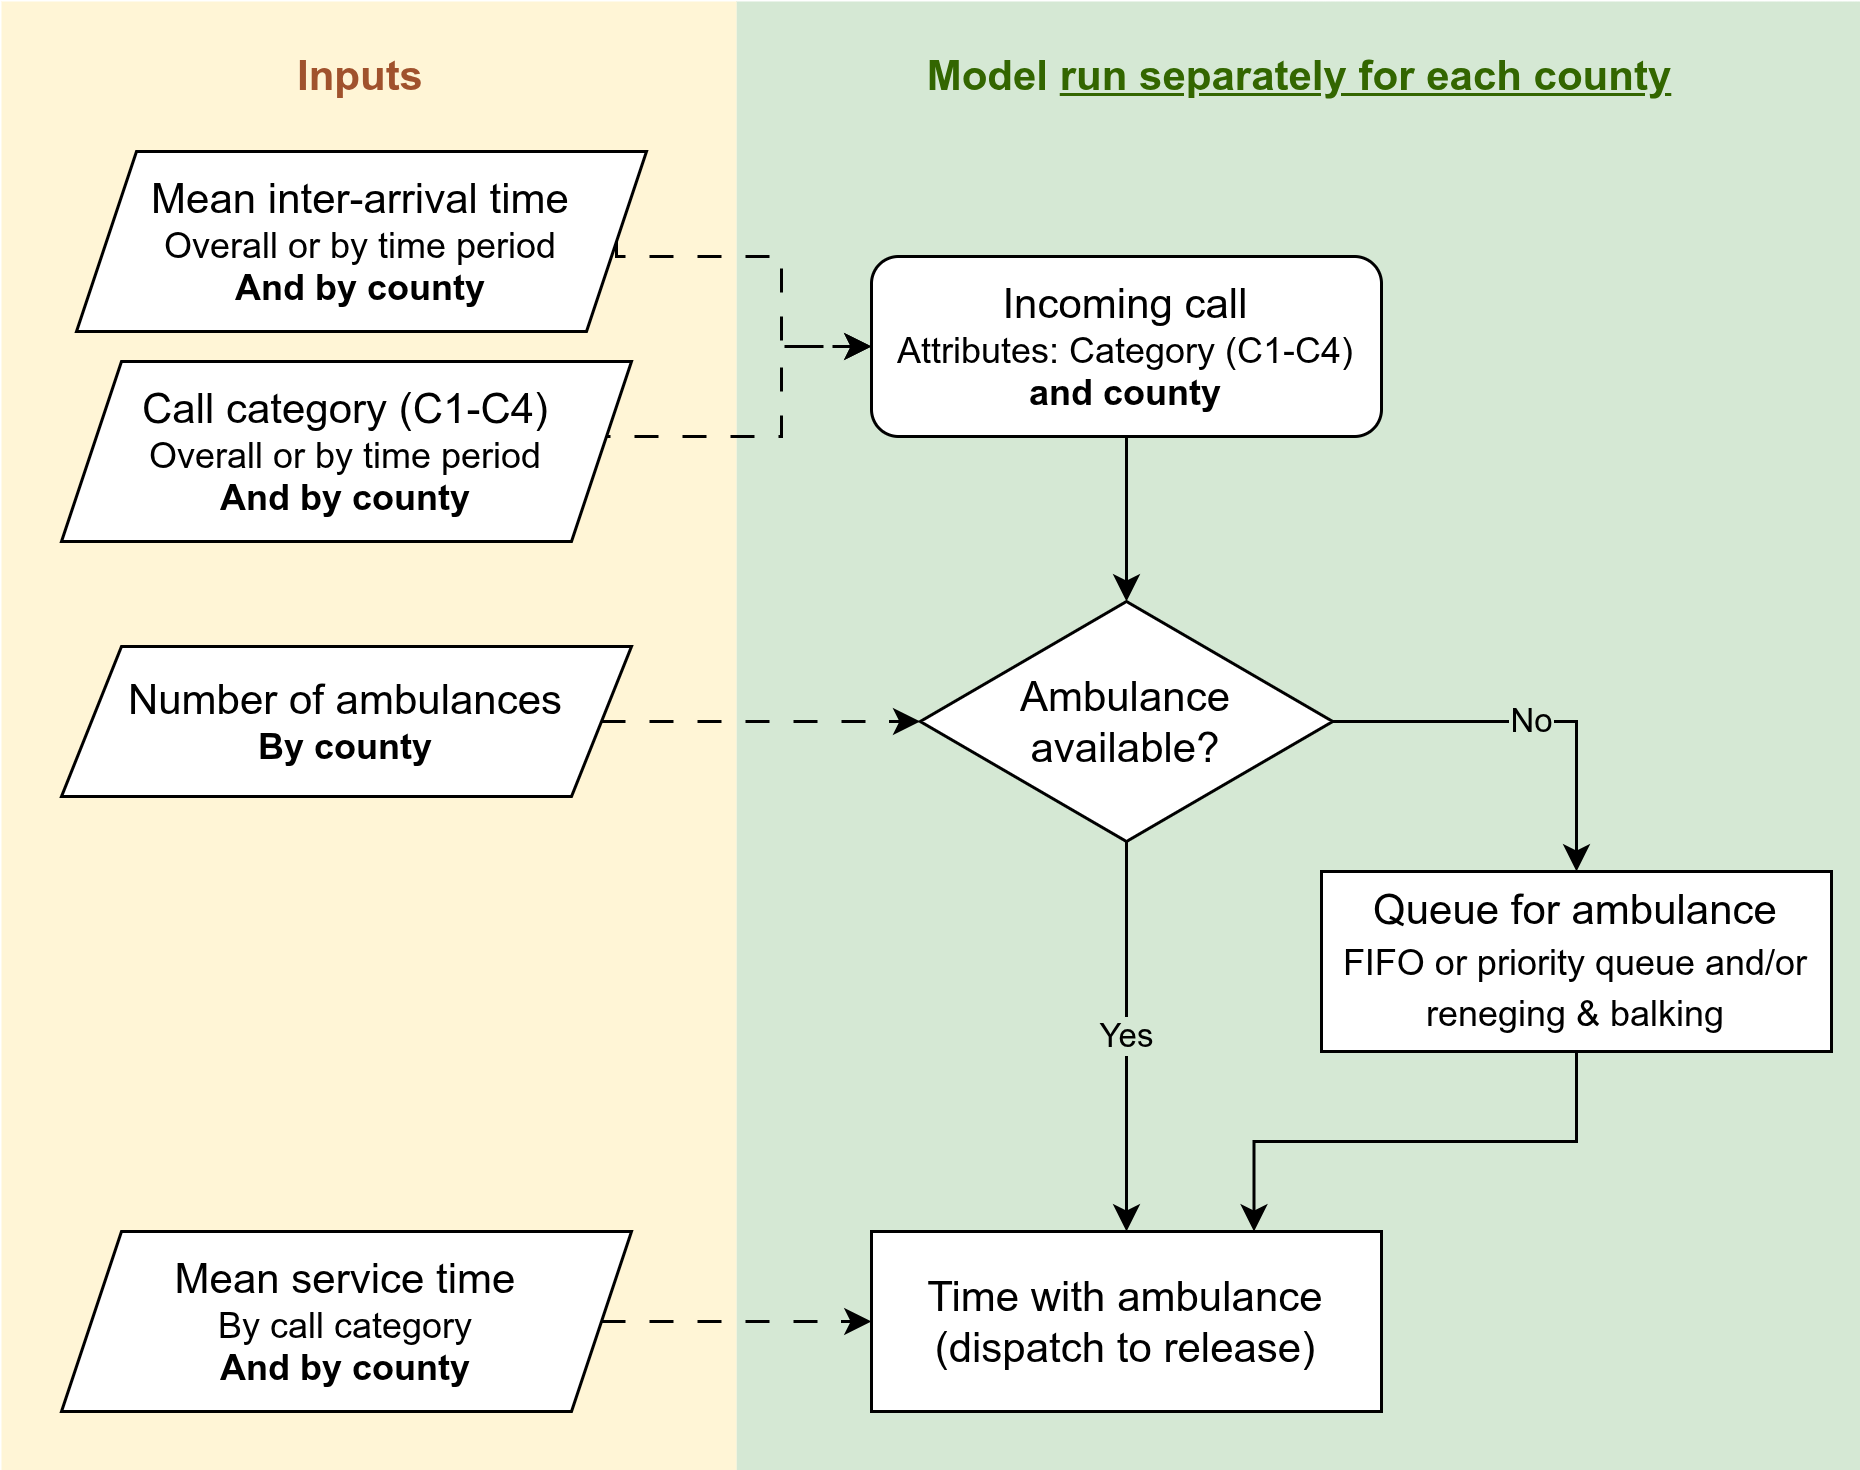

The diagram above was exported from draw.io. Its source (the exported page's mxGraphModel, read from the mxfile embedded in the PNG):
<mxGraphModel dx="854" dy="1175" grid="1" gridSize="10" guides="1" tooltips="1" connect="1" arrows="1" fold="1" page="1" pageScale="1" pageWidth="1000" pageHeight="800" math="0" shadow="0">
  <root>
    <mxCell id="0" />
    <mxCell id="1" parent="0" />
    <mxCell id="l1pTMp-mY3SqJ9Hf7M50-7" parent="1" style="rounded=0;whiteSpace=wrap;html=1;strokeColor=none;fillColor=#d5e8d4;" value="" vertex="1">
      <mxGeometry height="490" width="375" x="345" y="110" as="geometry" />
    </mxCell>
    <mxCell id="l1pTMp-mY3SqJ9Hf7M50-2" parent="1" style="rounded=0;whiteSpace=wrap;html=1;strokeColor=none;fillColor=#fff2cc;opacity=80;" value="" vertex="1">
      <mxGeometry height="490" width="245" x="100" y="110" as="geometry" />
    </mxCell>
    <mxCell id="l1pTMp-mY3SqJ9Hf7M50-10" edge="1" parent="1" source="l1pTMp-mY3SqJ9Hf7M50-1" style="edgeStyle=orthogonalEdgeStyle;rounded=0;orthogonalLoop=1;jettySize=auto;html=1;exitX=1;exitY=0.5;exitDx=0;exitDy=0;entryX=0;entryY=0.5;entryDx=0;entryDy=0;dashed=1;dashPattern=8 8;" target="l1pTMp-mY3SqJ9Hf7M50-9">
      <mxGeometry relative="1" as="geometry">
        <Array as="points">
          <mxPoint x="360" y="195" />
          <mxPoint x="360" y="225" />
        </Array>
      </mxGeometry>
    </mxCell>
    <mxCell id="l1pTMp-mY3SqJ9Hf7M50-1" parent="1" style="shape=parallelogram;perimeter=parallelogramPerimeter;whiteSpace=wrap;html=1;fixedSize=1;" value="&lt;font style=&quot;font-size: 14px;&quot;&gt;Mean inter-arrival time&lt;/font&gt;&lt;div&gt;Overall or by time period&lt;/div&gt;&lt;div&gt;&lt;b&gt;And by county&lt;/b&gt;&lt;/div&gt;" vertex="1">
      <mxGeometry height="60" width="190" x="125" y="160" as="geometry" />
    </mxCell>
    <mxCell id="l1pTMp-mY3SqJ9Hf7M50-12" edge="1" parent="1" source="l1pTMp-mY3SqJ9Hf7M50-3" style="edgeStyle=orthogonalEdgeStyle;rounded=0;orthogonalLoop=1;jettySize=auto;html=1;exitX=1;exitY=0.5;exitDx=0;exitDy=0;entryX=0;entryY=0.5;entryDx=0;entryDy=0;dashed=1;dashPattern=8 8;" target="l1pTMp-mY3SqJ9Hf7M50-9">
      <mxGeometry relative="1" as="geometry">
        <Array as="points">
          <mxPoint x="360" y="255" />
          <mxPoint x="360" y="225" />
        </Array>
      </mxGeometry>
    </mxCell>
    <mxCell id="l1pTMp-mY3SqJ9Hf7M50-3" parent="1" style="shape=parallelogram;perimeter=parallelogramPerimeter;whiteSpace=wrap;html=1;fixedSize=1;" value="&lt;font style=&quot;font-size: 14px;&quot;&gt;Call category (C1-C4)&lt;/font&gt;&lt;div&gt;Overall or by time period&lt;/div&gt;&lt;div&gt;&lt;b&gt;And by county&lt;/b&gt;&lt;/div&gt;" vertex="1">
      <mxGeometry height="60" width="190" x="120" y="230" as="geometry" />
    </mxCell>
    <mxCell id="l1pTMp-mY3SqJ9Hf7M50-16" edge="1" parent="1" source="l1pTMp-mY3SqJ9Hf7M50-4" style="edgeStyle=orthogonalEdgeStyle;rounded=0;orthogonalLoop=1;jettySize=auto;html=1;exitX=1;exitY=0.5;exitDx=0;exitDy=0;entryX=0;entryY=0.5;entryDx=0;entryDy=0;dashed=1;dashPattern=8 8;" target="l1pTMp-mY3SqJ9Hf7M50-13">
      <mxGeometry relative="1" as="geometry" />
    </mxCell>
    <mxCell id="l1pTMp-mY3SqJ9Hf7M50-4" parent="1" style="shape=parallelogram;perimeter=parallelogramPerimeter;whiteSpace=wrap;html=1;fixedSize=1;" value="&lt;span style=&quot;font-size: 14px;&quot;&gt;Number of ambulances&lt;/span&gt;&lt;div&gt;&lt;font&gt;&lt;b&gt;By county&lt;/b&gt;&lt;/font&gt;&lt;/div&gt;" vertex="1">
      <mxGeometry height="50" width="190" x="120" y="325" as="geometry" />
    </mxCell>
    <mxCell id="l1pTMp-mY3SqJ9Hf7M50-22" edge="1" parent="1" source="l1pTMp-mY3SqJ9Hf7M50-5" style="edgeStyle=orthogonalEdgeStyle;rounded=0;orthogonalLoop=1;jettySize=auto;html=1;exitX=1;exitY=0.5;exitDx=0;exitDy=0;entryX=0;entryY=0.5;entryDx=0;entryDy=0;dashed=1;dashPattern=8 8;" target="l1pTMp-mY3SqJ9Hf7M50-19">
      <mxGeometry relative="1" as="geometry" />
    </mxCell>
    <mxCell id="l1pTMp-mY3SqJ9Hf7M50-5" parent="1" style="shape=parallelogram;perimeter=parallelogramPerimeter;whiteSpace=wrap;html=1;fixedSize=1;" value="&lt;span style=&quot;font-size: 14px;&quot;&gt;Mean service time&lt;/span&gt;&lt;div&gt;&lt;font&gt;By call category&lt;/font&gt;&lt;/div&gt;&lt;div&gt;&lt;font&gt;&lt;b&gt;And by county&lt;/b&gt;&lt;/font&gt;&lt;/div&gt;" vertex="1">
      <mxGeometry height="60" width="190" x="120" y="520" as="geometry" />
    </mxCell>
    <mxCell id="l1pTMp-mY3SqJ9Hf7M50-6" parent="1" style="text;html=1;whiteSpace=wrap;strokeColor=none;fillColor=none;align=center;verticalAlign=middle;rounded=0;fontSize=14;fontStyle=1;fontColor=light-dark(#A0522D,#AF755B);" value="Inputs" vertex="1">
      <mxGeometry height="30" width="60" x="190" y="120" as="geometry" />
    </mxCell>
    <mxCell id="l1pTMp-mY3SqJ9Hf7M50-8" parent="1" style="text;html=1;whiteSpace=wrap;strokeColor=none;fillColor=none;align=center;verticalAlign=middle;rounded=0;fontSize=14;fontStyle=1;fontColor=#336600;" value="Model &lt;u&gt;run separately&amp;nbsp;for each county&lt;/u&gt;" vertex="1">
      <mxGeometry height="30" width="310" x="377.5" y="120" as="geometry" />
    </mxCell>
    <mxCell id="l1pTMp-mY3SqJ9Hf7M50-15" edge="1" parent="1" source="l1pTMp-mY3SqJ9Hf7M50-9" style="edgeStyle=orthogonalEdgeStyle;rounded=0;orthogonalLoop=1;jettySize=auto;html=1;exitX=0.5;exitY=1;exitDx=0;exitDy=0;entryX=0.5;entryY=0;entryDx=0;entryDy=0;" target="l1pTMp-mY3SqJ9Hf7M50-13">
      <mxGeometry relative="1" as="geometry" />
    </mxCell>
    <mxCell id="l1pTMp-mY3SqJ9Hf7M50-9" parent="1" style="rounded=1;whiteSpace=wrap;html=1;" value="&lt;font style=&quot;font-size: 14px;&quot;&gt;Incoming call&lt;/font&gt;&lt;div&gt;Attributes: Category (C1-C4) &lt;b&gt;and county&lt;/b&gt;&lt;/div&gt;" vertex="1">
      <mxGeometry height="60" width="170" x="390" y="195" as="geometry" />
    </mxCell>
    <mxCell id="l1pTMp-mY3SqJ9Hf7M50-18" edge="1" parent="1" source="l1pTMp-mY3SqJ9Hf7M50-13" style="edgeStyle=orthogonalEdgeStyle;rounded=0;orthogonalLoop=1;jettySize=auto;html=1;exitX=1;exitY=0.5;exitDx=0;exitDy=0;labelBackgroundColor=#D5E8D4;" target="l1pTMp-mY3SqJ9Hf7M50-17" value="No">
      <mxGeometry relative="1" as="geometry" />
    </mxCell>
    <mxCell id="l1pTMp-mY3SqJ9Hf7M50-20" edge="1" parent="1" source="l1pTMp-mY3SqJ9Hf7M50-13" style="edgeStyle=orthogonalEdgeStyle;rounded=0;orthogonalLoop=1;jettySize=auto;html=1;exitX=0.5;exitY=1;exitDx=0;exitDy=0;entryX=0.5;entryY=0;entryDx=0;entryDy=0;labelBackgroundColor=#D5E8D4;" target="l1pTMp-mY3SqJ9Hf7M50-19" value="Yes">
      <mxGeometry relative="1" as="geometry" />
    </mxCell>
    <mxCell id="l1pTMp-mY3SqJ9Hf7M50-13" parent="1" style="rhombus;whiteSpace=wrap;html=1;fontSize=14;" value="Ambulance available?" vertex="1">
      <mxGeometry height="80" width="137.5" x="406.25" y="310" as="geometry" />
    </mxCell>
    <mxCell id="l1pTMp-mY3SqJ9Hf7M50-21" edge="1" parent="1" source="l1pTMp-mY3SqJ9Hf7M50-17" style="edgeStyle=orthogonalEdgeStyle;rounded=0;orthogonalLoop=1;jettySize=auto;html=1;exitX=0.5;exitY=1;exitDx=0;exitDy=0;entryX=0.75;entryY=0;entryDx=0;entryDy=0;" target="l1pTMp-mY3SqJ9Hf7M50-19">
      <mxGeometry relative="1" as="geometry" />
    </mxCell>
    <mxCell id="l1pTMp-mY3SqJ9Hf7M50-17" parent="1" style="rounded=0;whiteSpace=wrap;html=1;fontSize=14;" value="Queue for ambulance&lt;div&gt;&lt;font style=&quot;font-size: 12px;&quot;&gt;FIFO or priority queue and/or reneging &amp;amp; balking&lt;/font&gt;&lt;/div&gt;" vertex="1">
      <mxGeometry height="60" width="170" x="540" y="400" as="geometry" />
    </mxCell>
    <mxCell id="l1pTMp-mY3SqJ9Hf7M50-19" parent="1" style="rounded=0;whiteSpace=wrap;html=1;fontSize=14;" value="Time with ambulance&lt;div&gt;(dispatch to release)&lt;/div&gt;" vertex="1">
      <mxGeometry height="60" width="170" x="390" y="520" as="geometry" />
    </mxCell>
  </root>
</mxGraphModel>